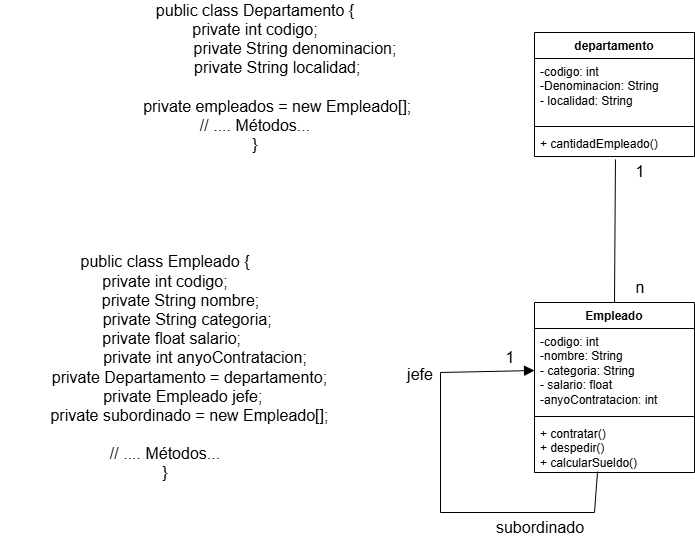

The diagram above was exported from draw.io. Its source (the exported page's mxGraphModel, read from the mxfile embedded in the PNG):
<mxGraphModel dx="2196" dy="791" grid="1" gridSize="10" guides="1" tooltips="1" connect="1" arrows="1" fold="1" page="1" pageScale="1" pageWidth="827" pageHeight="1169" math="0" shadow="0">
  <root>
    <mxCell id="0" />
    <mxCell id="1" parent="0" />
    <mxCell id="PP6Gv8CbI9-zX0wMbxfQ-5" parent="1" style="swimlane;fontStyle=1;align=center;verticalAlign=top;childLayout=stackLayout;horizontal=1;startSize=26;horizontalStack=0;resizeParent=1;resizeParentMax=0;resizeLast=0;collapsible=1;marginBottom=0;whiteSpace=wrap;html=1;" value="Empleado" vertex="1">
      <mxGeometry height="170" width="160" x="254" y="390" as="geometry" />
    </mxCell>
    <mxCell id="PP6Gv8CbI9-zX0wMbxfQ-6" parent="PP6Gv8CbI9-zX0wMbxfQ-5" style="text;strokeColor=none;fillColor=none;align=left;verticalAlign=top;spacingLeft=4;spacingRight=4;overflow=hidden;rotatable=0;points=[[0,0.5],[1,0.5]];portConstraint=eastwest;whiteSpace=wrap;html=1;" value="-codigo: int&lt;div&gt;-nombre: String&lt;/div&gt;&lt;div&gt;- categoria: String&amp;nbsp;&lt;/div&gt;&lt;div&gt;- salario: float&lt;/div&gt;&lt;div&gt;-anyoContratacion: int&amp;nbsp;&amp;nbsp;&lt;/div&gt;" vertex="1">
      <mxGeometry height="84" width="160" y="26" as="geometry" />
    </mxCell>
    <mxCell id="PP6Gv8CbI9-zX0wMbxfQ-7" parent="PP6Gv8CbI9-zX0wMbxfQ-5" style="line;strokeWidth=1;fillColor=none;align=left;verticalAlign=middle;spacingTop=-1;spacingLeft=3;spacingRight=3;rotatable=0;labelPosition=right;points=[];portConstraint=eastwest;strokeColor=inherit;" value="" vertex="1">
      <mxGeometry height="8" width="160" y="110" as="geometry" />
    </mxCell>
    <mxCell id="PP6Gv8CbI9-zX0wMbxfQ-8" parent="PP6Gv8CbI9-zX0wMbxfQ-5" style="text;strokeColor=none;fillColor=none;align=left;verticalAlign=top;spacingLeft=4;spacingRight=4;overflow=hidden;rotatable=0;points=[[0,0.5],[1,0.5]];portConstraint=eastwest;whiteSpace=wrap;html=1;" value="+ contratar()&lt;div&gt;+ despedir()&lt;/div&gt;&lt;div&gt;+ calcularSueldo()&lt;/div&gt;" vertex="1">
      <mxGeometry height="52" width="160" y="118" as="geometry" />
    </mxCell>
    <mxCell id="PP6Gv8CbI9-zX0wMbxfQ-16" edge="1" parent="PP6Gv8CbI9-zX0wMbxfQ-5" source="PP6Gv8CbI9-zX0wMbxfQ-8" style="html=1;verticalAlign=bottom;endArrow=block;curved=0;rounded=0;fontSize=12;startSize=8;endSize=8;entryX=0;entryY=0.5;entryDx=0;entryDy=0;exitX=0.394;exitY=0.981;exitDx=0;exitDy=0;exitPerimeter=0;" target="PP6Gv8CbI9-zX0wMbxfQ-6" value="">
      <mxGeometry relative="1" width="80" as="geometry">
        <Array as="points">
          <mxPoint x="60" y="210" />
          <mxPoint x="-94" y="210" />
          <mxPoint x="-94" y="70" />
        </Array>
        <mxPoint x="56" y="180" as="sourcePoint" />
        <mxPoint x="-134" y="100" as="targetPoint" />
      </mxGeometry>
    </mxCell>
    <mxCell id="PP6Gv8CbI9-zX0wMbxfQ-9" parent="1" style="swimlane;fontStyle=1;align=center;verticalAlign=top;childLayout=stackLayout;horizontal=1;startSize=26;horizontalStack=0;resizeParent=1;resizeParentMax=0;resizeLast=0;collapsible=1;marginBottom=0;whiteSpace=wrap;html=1;" value="departamento" vertex="1">
      <mxGeometry height="124" width="160" x="254" y="120" as="geometry" />
    </mxCell>
    <mxCell id="PP6Gv8CbI9-zX0wMbxfQ-10" parent="PP6Gv8CbI9-zX0wMbxfQ-9" style="text;strokeColor=none;fillColor=none;align=left;verticalAlign=top;spacingLeft=4;spacingRight=4;overflow=hidden;rotatable=0;points=[[0,0.5],[1,0.5]];portConstraint=eastwest;whiteSpace=wrap;html=1;" value="-codigo: int&lt;div&gt;-Denominacion: String&lt;/div&gt;&lt;div&gt;- localidad: String&amp;nbsp; &amp;nbsp;&lt;/div&gt;" vertex="1">
      <mxGeometry height="64" width="160" y="26" as="geometry" />
    </mxCell>
    <mxCell id="PP6Gv8CbI9-zX0wMbxfQ-11" parent="PP6Gv8CbI9-zX0wMbxfQ-9" style="line;strokeWidth=1;fillColor=none;align=left;verticalAlign=middle;spacingTop=-1;spacingLeft=3;spacingRight=3;rotatable=0;labelPosition=right;points=[];portConstraint=eastwest;strokeColor=inherit;" value="" vertex="1">
      <mxGeometry height="8" width="160" y="90" as="geometry" />
    </mxCell>
    <mxCell id="PP6Gv8CbI9-zX0wMbxfQ-12" parent="PP6Gv8CbI9-zX0wMbxfQ-9" style="text;strokeColor=none;fillColor=none;align=left;verticalAlign=top;spacingLeft=4;spacingRight=4;overflow=hidden;rotatable=0;points=[[0,0.5],[1,0.5]];portConstraint=eastwest;whiteSpace=wrap;html=1;" value="+ cantidadEmpleado()" vertex="1">
      <mxGeometry height="26" width="160" y="98" as="geometry" />
    </mxCell>
    <mxCell id="PP6Gv8CbI9-zX0wMbxfQ-13" edge="1" parent="1" source="PP6Gv8CbI9-zX0wMbxfQ-5" style="endArrow=none;html=1;rounded=0;fontSize=12;startSize=8;endSize=8;curved=1;entryX=0.506;entryY=1.115;entryDx=0;entryDy=0;entryPerimeter=0;exitX=0.5;exitY=0;exitDx=0;exitDy=0;" target="PP6Gv8CbI9-zX0wMbxfQ-12" value="">
      <mxGeometry height="50" relative="1" width="50" as="geometry">
        <mxPoint x="200" y="380" as="sourcePoint" />
        <mxPoint x="370" y="290" as="targetPoint" />
      </mxGeometry>
    </mxCell>
    <mxCell id="PP6Gv8CbI9-zX0wMbxfQ-14" parent="1" style="text;html=1;whiteSpace=wrap;strokeColor=none;fillColor=none;align=center;verticalAlign=middle;rounded=0;fontSize=16;" value="n" vertex="1">
      <mxGeometry height="30" width="60" x="330" y="360" as="geometry" />
    </mxCell>
    <mxCell id="PP6Gv8CbI9-zX0wMbxfQ-15" parent="1" style="text;html=1;whiteSpace=wrap;strokeColor=none;fillColor=none;align=center;verticalAlign=middle;rounded=0;fontSize=16;" value="1" vertex="1">
      <mxGeometry height="30" width="60" x="330" y="244" as="geometry" />
    </mxCell>
    <mxCell id="PP6Gv8CbI9-zX0wMbxfQ-17" parent="1" style="text;html=1;whiteSpace=wrap;strokeColor=none;fillColor=none;align=center;verticalAlign=middle;rounded=0;fontSize=16;" value="public class Departamento {&lt;div&gt;&lt;span style=&quot;background-color: transparent; color: light-dark(rgb(0, 0, 0), rgb(255, 255, 255));&quot;&gt;private int codigo;&lt;/span&gt;&lt;div&gt;&amp;nbsp; &amp;nbsp; &amp;nbsp; &amp;nbsp; &amp;nbsp; &amp;nbsp; &amp;nbsp; &amp;nbsp; &amp;nbsp; private String denominacion;&lt;/div&gt;&lt;div&gt;&amp;nbsp; &amp;nbsp; &amp;nbsp; &amp;nbsp; &amp;nbsp; private String localidad;&lt;/div&gt;&lt;/div&gt;&lt;div&gt;&lt;br&gt;&lt;/div&gt;&lt;div&gt;&amp;nbsp; &amp;nbsp; &amp;nbsp; &amp;nbsp; &amp;nbsp; private empleados = new Empleado[];&lt;/div&gt;&lt;div&gt;// .... Métodos...&lt;/div&gt;&lt;div&gt;}&lt;/div&gt;" vertex="1">
      <mxGeometry height="30" width="330" x="-190" y="150" as="geometry" />
    </mxCell>
    <mxCell id="PP6Gv8CbI9-zX0wMbxfQ-18" parent="1" style="text;html=1;whiteSpace=wrap;strokeColor=none;fillColor=none;align=center;verticalAlign=middle;rounded=0;fontSize=16;" value="jefe" vertex="1">
      <mxGeometry height="30" width="60" x="110" y="447" as="geometry" />
    </mxCell>
    <mxCell id="PP6Gv8CbI9-zX0wMbxfQ-19" parent="1" style="text;html=1;whiteSpace=wrap;strokeColor=none;fillColor=none;align=center;verticalAlign=middle;rounded=0;fontSize=16;" value="1" vertex="1">
      <mxGeometry height="30" width="60" x="200" y="430" as="geometry" />
    </mxCell>
    <mxCell id="PP6Gv8CbI9-zX0wMbxfQ-24" parent="1" style="text;html=1;whiteSpace=wrap;strokeColor=none;fillColor=none;align=center;verticalAlign=middle;rounded=0;fontSize=16;" value="public class Empleado {&lt;div&gt;&lt;span style=&quot;background-color: transparent; color: light-dark(rgb(0, 0, 0), rgb(255, 255, 255));&quot;&gt;private int codigo;&lt;/span&gt;&lt;div&gt;&amp;nbsp; &amp;nbsp; &amp;nbsp; &amp;nbsp;private String nombre;&lt;/div&gt;&lt;div&gt;&amp;nbsp; &amp;nbsp; &amp;nbsp; &amp;nbsp; &amp;nbsp; private String categoria;&lt;/div&gt;&lt;/div&gt;&lt;div&gt;&amp;nbsp; &amp;nbsp;private float salario;&lt;/div&gt;&lt;div&gt;&amp;nbsp; &amp;nbsp; &amp;nbsp; &amp;nbsp; &amp;nbsp; &amp;nbsp; &amp;nbsp; &amp;nbsp; &amp;nbsp; private int anyoContratacion;&lt;/div&gt;&lt;div&gt;&amp;nbsp; &amp;nbsp; &amp;nbsp; &amp;nbsp; &amp;nbsp; &amp;nbsp;private Departamento = departamento;&lt;/div&gt;&lt;div&gt;&amp;nbsp; &amp;nbsp; &amp;nbsp; &amp;nbsp; private Empleado jefe;&lt;/div&gt;&lt;div&gt;&amp;nbsp; &amp;nbsp; &amp;nbsp; &amp;nbsp; &amp;nbsp; &amp;nbsp;private subordinado = new Empleado[];&lt;/div&gt;&lt;div&gt;&lt;br&gt;&lt;/div&gt;&lt;div&gt;// .... Métodos...&lt;/div&gt;&lt;div&gt;}&lt;/div&gt;" vertex="1">
      <mxGeometry height="30" width="330" x="-280" y="440" as="geometry" />
    </mxCell>
    <mxCell id="PP6Gv8CbI9-zX0wMbxfQ-26" parent="1" style="text;html=1;whiteSpace=wrap;strokeColor=none;fillColor=none;align=center;verticalAlign=middle;rounded=0;fontSize=16;" value="subordinado" vertex="1">
      <mxGeometry height="30" width="60" x="230" y="600" as="geometry" />
    </mxCell>
  </root>
</mxGraphModel>